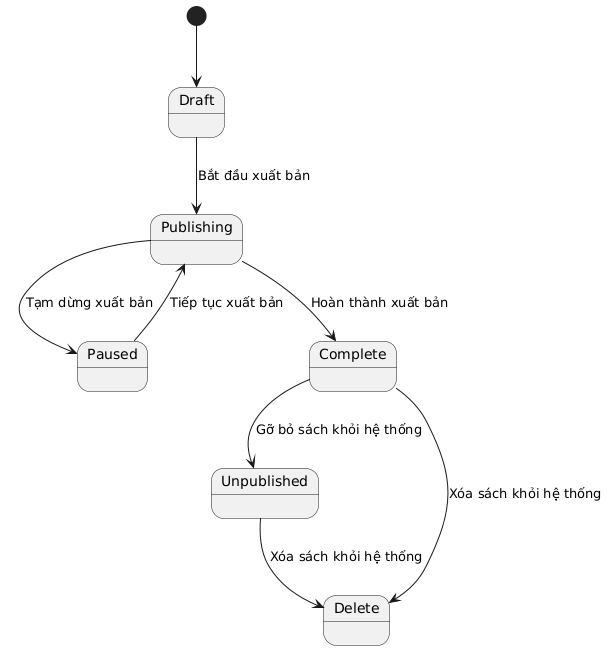

The diagram above was rendered by PlantUML. Its source (embedded in the PNG):
@startuml
[*] --> Draft

Draft --> Publishing :   Bắt đầu xuất bản
Publishing --> Paused :Tạm dừng xuất bản
Publishing --> Complete : Hoàn thành xuất bản
Paused --> Publishing : Tiếp tục xuất bản
Complete --> Unpublished :  Gỡ bỏ sách khỏi hệ thống
Unpublished --> Delete : Xóa sách khỏi hệ thống
Complete --> Delete :  Xóa sách khỏi hệ thống
@enduml